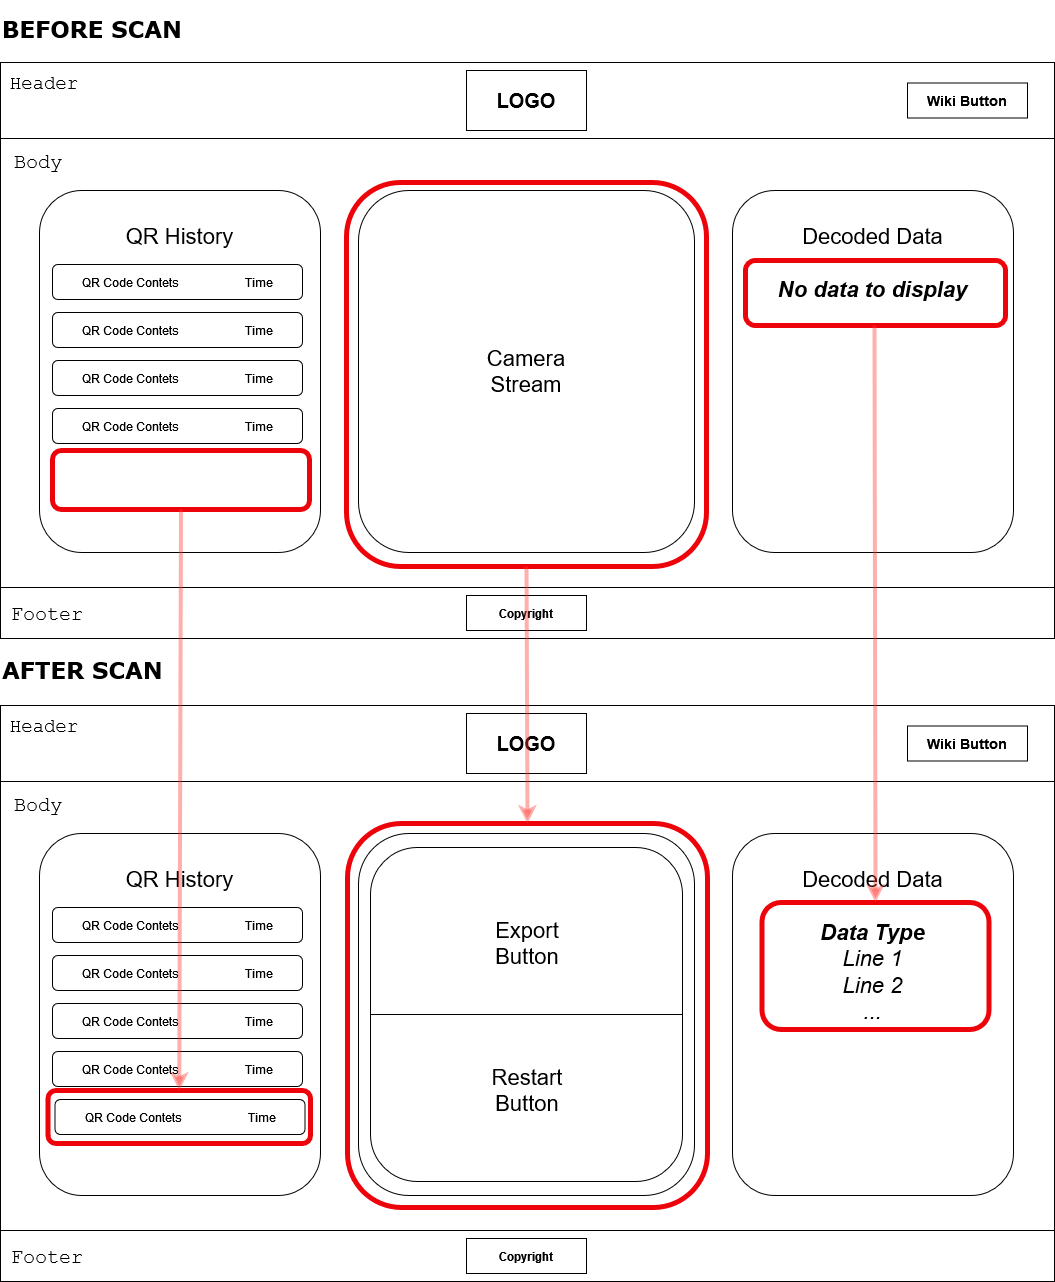

The diagram above was exported from draw.io. Its source (the exported page's mxGraphModel, read from the mxfile embedded in the PNG):
<mxGraphModel dx="2868" dy="1544" grid="0" gridSize="10" guides="1" tooltips="1" connect="1" arrows="1" fold="1" page="1" pageScale="1" pageWidth="1200" pageHeight="1600" background="#ffffff" math="0" shadow="0">
  <root>
    <mxCell id="0" />
    <mxCell id="1" parent="0" />
    <mxCell id="fya3gLb-97N1TyCdIPoh-1" value="" style="rounded=0;whiteSpace=wrap;html=1;" vertex="1" parent="1">
      <mxGeometry x="74" y="108" width="1054" height="574" as="geometry" />
    </mxCell>
    <mxCell id="fya3gLb-97N1TyCdIPoh-2" value="" style="rounded=0;whiteSpace=wrap;html=1;" vertex="1" parent="1">
      <mxGeometry x="74" y="108" width="1054" height="76" as="geometry" />
    </mxCell>
    <mxCell id="fya3gLb-97N1TyCdIPoh-3" value="&lt;b&gt;&lt;font style=&quot;font-size: 20px;&quot;&gt;LOGO&lt;/font&gt;&lt;/b&gt;" style="rounded=0;whiteSpace=wrap;html=1;" vertex="1" parent="1">
      <mxGeometry x="540" y="116" width="120" height="60" as="geometry" />
    </mxCell>
    <mxCell id="fya3gLb-97N1TyCdIPoh-4" value="Camera&lt;br style=&quot;font-size: 22px;&quot;&gt;Stream" style="rounded=1;whiteSpace=wrap;html=1;fontSize=22;" vertex="1" parent="1">
      <mxGeometry x="432" y="236" width="336" height="362" as="geometry" />
    </mxCell>
    <mxCell id="fya3gLb-97N1TyCdIPoh-5" value="&lt;div&gt;&lt;br&gt;&lt;/div&gt;&lt;div&gt;Decoded Data&lt;/div&gt;&lt;div&gt;&lt;br&gt;&lt;/div&gt;&lt;i&gt;&lt;b&gt;No data to display&lt;br&gt;&lt;/b&gt;&lt;/i&gt;" style="rounded=1;whiteSpace=wrap;html=1;fontSize=22;verticalAlign=top;" vertex="1" parent="1">
      <mxGeometry x="806" y="236" width="281" height="362" as="geometry" />
    </mxCell>
    <mxCell id="fya3gLb-97N1TyCdIPoh-6" value="&lt;div&gt;&lt;br&gt;&lt;/div&gt;&lt;div&gt;QR History&lt;/div&gt;&lt;div&gt;&lt;br&gt;&lt;/div&gt;" style="rounded=1;whiteSpace=wrap;html=1;fontSize=22;verticalAlign=top;" vertex="1" parent="1">
      <mxGeometry x="113" y="236" width="281" height="362" as="geometry" />
    </mxCell>
    <mxCell id="fya3gLb-97N1TyCdIPoh-7" value="QR Code Contets&amp;nbsp;&amp;nbsp;&amp;nbsp;&amp;nbsp;&amp;nbsp;&amp;nbsp;&amp;nbsp;&amp;nbsp;&amp;nbsp;&amp;nbsp;&amp;nbsp;&amp;nbsp;&amp;nbsp;&amp;nbsp;&amp;nbsp;&amp;nbsp;&amp;nbsp;&amp;nbsp;&amp;nbsp;&amp;nbsp;&amp;nbsp; Time" style="rounded=1;whiteSpace=wrap;html=1;" vertex="1" parent="1">
      <mxGeometry x="126" y="310" width="250" height="35" as="geometry" />
    </mxCell>
    <mxCell id="fya3gLb-97N1TyCdIPoh-8" value="QR Code Contets&amp;nbsp;&amp;nbsp;&amp;nbsp;&amp;nbsp;&amp;nbsp;&amp;nbsp;&amp;nbsp;&amp;nbsp;&amp;nbsp;&amp;nbsp;&amp;nbsp;&amp;nbsp;&amp;nbsp;&amp;nbsp;&amp;nbsp;&amp;nbsp;&amp;nbsp;&amp;nbsp;&amp;nbsp;&amp;nbsp;&amp;nbsp; Time" style="rounded=1;whiteSpace=wrap;html=1;" vertex="1" parent="1">
      <mxGeometry x="126" y="358" width="250" height="35" as="geometry" />
    </mxCell>
    <mxCell id="fya3gLb-97N1TyCdIPoh-9" value="QR Code Contets&amp;nbsp;&amp;nbsp;&amp;nbsp;&amp;nbsp;&amp;nbsp;&amp;nbsp;&amp;nbsp;&amp;nbsp;&amp;nbsp;&amp;nbsp;&amp;nbsp;&amp;nbsp;&amp;nbsp;&amp;nbsp;&amp;nbsp;&amp;nbsp;&amp;nbsp;&amp;nbsp;&amp;nbsp;&amp;nbsp;&amp;nbsp; Time" style="rounded=1;whiteSpace=wrap;html=1;" vertex="1" parent="1">
      <mxGeometry x="126" y="406" width="250" height="35" as="geometry" />
    </mxCell>
    <mxCell id="fya3gLb-97N1TyCdIPoh-10" value="QR Code Contets&amp;nbsp;&amp;nbsp;&amp;nbsp;&amp;nbsp;&amp;nbsp;&amp;nbsp;&amp;nbsp;&amp;nbsp;&amp;nbsp;&amp;nbsp;&amp;nbsp;&amp;nbsp;&amp;nbsp;&amp;nbsp;&amp;nbsp;&amp;nbsp;&amp;nbsp;&amp;nbsp;&amp;nbsp;&amp;nbsp;&amp;nbsp; Time" style="rounded=1;whiteSpace=wrap;html=1;" vertex="1" parent="1">
      <mxGeometry x="126" y="454" width="250" height="35" as="geometry" />
    </mxCell>
    <mxCell id="fya3gLb-97N1TyCdIPoh-15" value="" style="rounded=0;whiteSpace=wrap;html=1;" vertex="1" parent="1">
      <mxGeometry x="74" y="633" width="1054" height="51" as="geometry" />
    </mxCell>
    <mxCell id="fya3gLb-97N1TyCdIPoh-16" value="&lt;font style=&quot;font-size: 19px;&quot; face=&quot;Courier New&quot;&gt;Header&lt;/font&gt;" style="text;html=1;align=center;verticalAlign=middle;whiteSpace=wrap;rounded=0;" vertex="1" parent="1">
      <mxGeometry x="88" y="114" width="60" height="30" as="geometry" />
    </mxCell>
    <mxCell id="fya3gLb-97N1TyCdIPoh-17" value="&lt;font style=&quot;font-size: 20px;&quot; face=&quot;Courier New&quot;&gt;Body&lt;/font&gt;" style="text;html=1;align=center;verticalAlign=middle;whiteSpace=wrap;rounded=0;fontSize=20;" vertex="1" parent="1">
      <mxGeometry x="82" y="192" width="60" height="30" as="geometry" />
    </mxCell>
    <mxCell id="fya3gLb-97N1TyCdIPoh-19" value="&lt;font face=&quot;Courier New&quot;&gt;Footer&lt;/font&gt;" style="text;html=1;align=center;verticalAlign=middle;whiteSpace=wrap;rounded=0;fontSize=20;" vertex="1" parent="1">
      <mxGeometry x="91" y="644" width="60" height="30" as="geometry" />
    </mxCell>
    <mxCell id="fya3gLb-97N1TyCdIPoh-20" value="&lt;b&gt;Copyright&lt;/b&gt;" style="rounded=0;whiteSpace=wrap;html=1;" vertex="1" parent="1">
      <mxGeometry x="540" y="641" width="120" height="35" as="geometry" />
    </mxCell>
    <mxCell id="fya3gLb-97N1TyCdIPoh-21" value="&lt;b style=&quot;font-size: 14px;&quot;&gt;Wiki Button&lt;br style=&quot;font-size: 14px;&quot;&gt;&lt;/b&gt;" style="rounded=0;whiteSpace=wrap;html=1;fontSize=14;" vertex="1" parent="1">
      <mxGeometry x="981" y="128.5" width="120" height="35" as="geometry" />
    </mxCell>
    <mxCell id="fya3gLb-97N1TyCdIPoh-22" value="" style="rounded=0;whiteSpace=wrap;html=1;" vertex="1" parent="1">
      <mxGeometry x="74" y="751" width="1054" height="574" as="geometry" />
    </mxCell>
    <mxCell id="fya3gLb-97N1TyCdIPoh-23" value="" style="rounded=0;whiteSpace=wrap;html=1;" vertex="1" parent="1">
      <mxGeometry x="74" y="751" width="1054" height="76" as="geometry" />
    </mxCell>
    <mxCell id="fya3gLb-97N1TyCdIPoh-24" value="&lt;b&gt;&lt;font style=&quot;font-size: 20px;&quot;&gt;LOGO&lt;/font&gt;&lt;/b&gt;" style="rounded=0;whiteSpace=wrap;html=1;" vertex="1" parent="1">
      <mxGeometry x="540" y="759" width="120" height="60" as="geometry" />
    </mxCell>
    <mxCell id="fya3gLb-97N1TyCdIPoh-25" value="" style="rounded=1;whiteSpace=wrap;html=1;fontSize=22;" vertex="1" parent="1">
      <mxGeometry x="432" y="879" width="336" height="362" as="geometry" />
    </mxCell>
    <mxCell id="fya3gLb-97N1TyCdIPoh-26" value="&lt;div&gt;&lt;br&gt;&lt;/div&gt;&lt;div&gt;Decoded Data&lt;/div&gt;&lt;div&gt;&lt;br&gt;&lt;/div&gt;&lt;i&gt;&lt;b&gt;Data Type&lt;/b&gt;&lt;br&gt;Line 1&lt;br&gt;Line 2&lt;br&gt;...&lt;/i&gt;" style="rounded=1;whiteSpace=wrap;html=1;fontSize=22;verticalAlign=top;" vertex="1" parent="1">
      <mxGeometry x="806" y="879" width="281" height="362" as="geometry" />
    </mxCell>
    <mxCell id="fya3gLb-97N1TyCdIPoh-27" value="&lt;div&gt;&lt;br&gt;&lt;/div&gt;&lt;div&gt;QR History&lt;/div&gt;&lt;div&gt;&lt;br&gt;&lt;/div&gt;" style="rounded=1;whiteSpace=wrap;html=1;fontSize=22;verticalAlign=top;" vertex="1" parent="1">
      <mxGeometry x="113" y="879" width="281" height="362" as="geometry" />
    </mxCell>
    <mxCell id="fya3gLb-97N1TyCdIPoh-28" value="QR Code Contets&amp;nbsp;&amp;nbsp;&amp;nbsp;&amp;nbsp;&amp;nbsp;&amp;nbsp;&amp;nbsp;&amp;nbsp;&amp;nbsp;&amp;nbsp;&amp;nbsp;&amp;nbsp;&amp;nbsp;&amp;nbsp;&amp;nbsp;&amp;nbsp;&amp;nbsp;&amp;nbsp;&amp;nbsp;&amp;nbsp;&amp;nbsp; Time" style="rounded=1;whiteSpace=wrap;html=1;" vertex="1" parent="1">
      <mxGeometry x="126" y="953" width="250" height="35" as="geometry" />
    </mxCell>
    <mxCell id="fya3gLb-97N1TyCdIPoh-29" value="QR Code Contets&amp;nbsp;&amp;nbsp;&amp;nbsp;&amp;nbsp;&amp;nbsp;&amp;nbsp;&amp;nbsp;&amp;nbsp;&amp;nbsp;&amp;nbsp;&amp;nbsp;&amp;nbsp;&amp;nbsp;&amp;nbsp;&amp;nbsp;&amp;nbsp;&amp;nbsp;&amp;nbsp;&amp;nbsp;&amp;nbsp;&amp;nbsp; Time" style="rounded=1;whiteSpace=wrap;html=1;" vertex="1" parent="1">
      <mxGeometry x="126" y="1001" width="250" height="35" as="geometry" />
    </mxCell>
    <mxCell id="fya3gLb-97N1TyCdIPoh-30" value="QR Code Contets&amp;nbsp;&amp;nbsp;&amp;nbsp;&amp;nbsp;&amp;nbsp;&amp;nbsp;&amp;nbsp;&amp;nbsp;&amp;nbsp;&amp;nbsp;&amp;nbsp;&amp;nbsp;&amp;nbsp;&amp;nbsp;&amp;nbsp;&amp;nbsp;&amp;nbsp;&amp;nbsp;&amp;nbsp;&amp;nbsp;&amp;nbsp; Time" style="rounded=1;whiteSpace=wrap;html=1;" vertex="1" parent="1">
      <mxGeometry x="126" y="1049" width="250" height="35" as="geometry" />
    </mxCell>
    <mxCell id="fya3gLb-97N1TyCdIPoh-31" value="QR Code Contets&amp;nbsp;&amp;nbsp;&amp;nbsp;&amp;nbsp;&amp;nbsp;&amp;nbsp;&amp;nbsp;&amp;nbsp;&amp;nbsp;&amp;nbsp;&amp;nbsp;&amp;nbsp;&amp;nbsp;&amp;nbsp;&amp;nbsp;&amp;nbsp;&amp;nbsp;&amp;nbsp;&amp;nbsp;&amp;nbsp;&amp;nbsp; Time" style="rounded=1;whiteSpace=wrap;html=1;" vertex="1" parent="1">
      <mxGeometry x="126" y="1097" width="250" height="35" as="geometry" />
    </mxCell>
    <mxCell id="fya3gLb-97N1TyCdIPoh-32" value="QR Code Contets&amp;nbsp;&amp;nbsp;&amp;nbsp;&amp;nbsp;&amp;nbsp;&amp;nbsp;&amp;nbsp;&amp;nbsp;&amp;nbsp;&amp;nbsp;&amp;nbsp;&amp;nbsp;&amp;nbsp;&amp;nbsp;&amp;nbsp;&amp;nbsp;&amp;nbsp;&amp;nbsp;&amp;nbsp;&amp;nbsp;&amp;nbsp; Time" style="rounded=1;whiteSpace=wrap;html=1;" vertex="1" parent="1">
      <mxGeometry x="128.5" y="1145" width="250" height="35" as="geometry" />
    </mxCell>
    <mxCell id="fya3gLb-97N1TyCdIPoh-34" value="" style="rounded=0;whiteSpace=wrap;html=1;" vertex="1" parent="1">
      <mxGeometry x="74" y="1276" width="1054" height="51" as="geometry" />
    </mxCell>
    <mxCell id="fya3gLb-97N1TyCdIPoh-35" value="&lt;font style=&quot;font-size: 19px;&quot; face=&quot;Courier New&quot;&gt;Header&lt;/font&gt;" style="text;html=1;align=center;verticalAlign=middle;whiteSpace=wrap;rounded=0;" vertex="1" parent="1">
      <mxGeometry x="88" y="757" width="60" height="30" as="geometry" />
    </mxCell>
    <mxCell id="fya3gLb-97N1TyCdIPoh-36" value="&lt;font style=&quot;font-size: 20px;&quot; face=&quot;Courier New&quot;&gt;Body&lt;/font&gt;" style="text;html=1;align=center;verticalAlign=middle;whiteSpace=wrap;rounded=0;fontSize=20;" vertex="1" parent="1">
      <mxGeometry x="82" y="835" width="60" height="30" as="geometry" />
    </mxCell>
    <mxCell id="fya3gLb-97N1TyCdIPoh-37" value="&lt;font face=&quot;Courier New&quot;&gt;Footer&lt;/font&gt;" style="text;html=1;align=center;verticalAlign=middle;whiteSpace=wrap;rounded=0;fontSize=20;" vertex="1" parent="1">
      <mxGeometry x="91" y="1287" width="60" height="30" as="geometry" />
    </mxCell>
    <mxCell id="fya3gLb-97N1TyCdIPoh-38" value="&lt;b&gt;Copyright&lt;/b&gt;" style="rounded=0;whiteSpace=wrap;html=1;" vertex="1" parent="1">
      <mxGeometry x="540" y="1284" width="120" height="35" as="geometry" />
    </mxCell>
    <mxCell id="fya3gLb-97N1TyCdIPoh-39" value="&lt;b style=&quot;font-size: 14px;&quot;&gt;Wiki Button&lt;br style=&quot;font-size: 14px;&quot;&gt;&lt;/b&gt;" style="rounded=0;whiteSpace=wrap;html=1;fontSize=14;" vertex="1" parent="1">
      <mxGeometry x="981" y="771.5" width="120" height="35" as="geometry" />
    </mxCell>
    <mxCell id="fya3gLb-97N1TyCdIPoh-40" value="" style="rounded=1;whiteSpace=wrap;html=1;fontSize=22;" vertex="1" parent="1">
      <mxGeometry x="444" y="893" width="312" height="334" as="geometry" />
    </mxCell>
    <mxCell id="fya3gLb-97N1TyCdIPoh-41" value="" style="endArrow=none;html=1;rounded=0;entryX=1;entryY=0.5;entryDx=0;entryDy=0;exitX=0;exitY=0.5;exitDx=0;exitDy=0;" edge="1" parent="1" source="fya3gLb-97N1TyCdIPoh-40" target="fya3gLb-97N1TyCdIPoh-40">
      <mxGeometry width="50" height="50" relative="1" as="geometry">
        <mxPoint x="590" y="1086" as="sourcePoint" />
        <mxPoint x="640" y="1036" as="targetPoint" />
      </mxGeometry>
    </mxCell>
    <mxCell id="fya3gLb-97N1TyCdIPoh-42" value="&lt;span style=&quot;font-size: 22px;&quot;&gt;Export Button&lt;/span&gt;&lt;b style=&quot;font-size: 22px;&quot;&gt;&lt;br&gt;&lt;/b&gt;" style="text;html=1;align=center;verticalAlign=middle;whiteSpace=wrap;rounded=0;" vertex="1" parent="1">
      <mxGeometry x="571" y="974" width="60" height="30" as="geometry" />
    </mxCell>
    <mxCell id="fya3gLb-97N1TyCdIPoh-43" value="&lt;font style=&quot;font-size: 22px;&quot;&gt;Restart Button&lt;br&gt;&lt;/font&gt;" style="text;html=1;align=center;verticalAlign=middle;whiteSpace=wrap;rounded=0;" vertex="1" parent="1">
      <mxGeometry x="571" y="1121" width="60" height="30" as="geometry" />
    </mxCell>
    <mxCell id="fya3gLb-97N1TyCdIPoh-46" value="" style="rounded=1;whiteSpace=wrap;html=1;fillColor=none;strokeColor=#ed030a;strokeWidth=5;" vertex="1" parent="1">
      <mxGeometry x="420" y="228" width="360" height="384" as="geometry" />
    </mxCell>
    <mxCell id="fya3gLb-97N1TyCdIPoh-47" value="" style="rounded=1;whiteSpace=wrap;html=1;fillColor=none;strokeColor=#ed030a;strokeWidth=5;" vertex="1" parent="1">
      <mxGeometry x="421" y="869" width="360" height="384" as="geometry" />
    </mxCell>
    <mxCell id="fya3gLb-97N1TyCdIPoh-48" value="" style="rounded=1;whiteSpace=wrap;html=1;fillColor=none;strokeColor=#ed030a;strokeWidth=5;" vertex="1" parent="1">
      <mxGeometry x="819" y="306" width="260" height="65" as="geometry" />
    </mxCell>
    <mxCell id="fya3gLb-97N1TyCdIPoh-49" value="" style="rounded=1;whiteSpace=wrap;html=1;fillColor=none;strokeColor=#ed030a;strokeWidth=5;" vertex="1" parent="1">
      <mxGeometry x="835.5" y="948" width="227" height="127" as="geometry" />
    </mxCell>
    <mxCell id="fya3gLb-97N1TyCdIPoh-50" value="" style="rounded=1;whiteSpace=wrap;html=1;fillColor=none;strokeColor=#ed030a;strokeWidth=5;" vertex="1" parent="1">
      <mxGeometry x="126" y="496" width="257" height="59" as="geometry" />
    </mxCell>
    <mxCell id="fya3gLb-97N1TyCdIPoh-51" value="" style="rounded=1;whiteSpace=wrap;html=1;fillColor=none;strokeColor=#ed030a;strokeWidth=5;" vertex="1" parent="1">
      <mxGeometry x="121.5" y="1136" width="262.5" height="53" as="geometry" />
    </mxCell>
    <mxCell id="fya3gLb-97N1TyCdIPoh-52" value="" style="endArrow=classic;html=1;rounded=0;entryX=0.5;entryY=0;entryDx=0;entryDy=0;exitX=0.5;exitY=1;exitDx=0;exitDy=0;strokeColor=#FF3730;strokeWidth=4;opacity=40;" edge="1" parent="1" source="fya3gLb-97N1TyCdIPoh-46" target="fya3gLb-97N1TyCdIPoh-47">
      <mxGeometry width="50" height="50" relative="1" as="geometry">
        <mxPoint x="387" y="647" as="sourcePoint" />
        <mxPoint x="437" y="597" as="targetPoint" />
      </mxGeometry>
    </mxCell>
    <mxCell id="fya3gLb-97N1TyCdIPoh-54" value="" style="endArrow=classic;html=1;rounded=0;entryX=0.5;entryY=0;entryDx=0;entryDy=0;exitX=0.5;exitY=1;exitDx=0;exitDy=0;strokeColor=#FF3730;strokeWidth=4;opacity=40;" edge="1" parent="1" source="fya3gLb-97N1TyCdIPoh-50" target="fya3gLb-97N1TyCdIPoh-51">
      <mxGeometry width="50" height="50" relative="1" as="geometry">
        <mxPoint x="610" y="622" as="sourcePoint" />
        <mxPoint x="611" y="879" as="targetPoint" />
      </mxGeometry>
    </mxCell>
    <mxCell id="fya3gLb-97N1TyCdIPoh-55" value="" style="endArrow=classic;html=1;rounded=0;strokeColor=#FF3730;strokeWidth=4;opacity=40;entryX=0.5;entryY=0;entryDx=0;entryDy=0;" edge="1" parent="1" target="fya3gLb-97N1TyCdIPoh-49">
      <mxGeometry width="50" height="50" relative="1" as="geometry">
        <mxPoint x="948" y="371" as="sourcePoint" />
        <mxPoint x="952" y="897" as="targetPoint" />
      </mxGeometry>
    </mxCell>
    <mxCell id="fya3gLb-97N1TyCdIPoh-56" value="&lt;font face=&quot;Verdana&quot; style=&quot;font-size: 23px;&quot;&gt;BEFORE SCAN&lt;br style=&quot;font-size: 23px;&quot;&gt;&lt;/font&gt;" style="text;html=1;align=left;verticalAlign=middle;whiteSpace=wrap;rounded=0;fontSize=23;fontStyle=1" vertex="1" parent="1">
      <mxGeometry x="74" y="46" width="253" height="58" as="geometry" />
    </mxCell>
    <mxCell id="fya3gLb-97N1TyCdIPoh-57" value="&lt;font face=&quot;Verdana&quot; style=&quot;font-size: 23px;&quot;&gt;AFTER SCAN&lt;br style=&quot;font-size: 23px;&quot;&gt;&lt;/font&gt;" style="text;html=1;align=left;verticalAlign=middle;whiteSpace=wrap;rounded=0;fontSize=23;fontStyle=1" vertex="1" parent="1">
      <mxGeometry x="74" y="687" width="253" height="58" as="geometry" />
    </mxCell>
  </root>
</mxGraphModel>